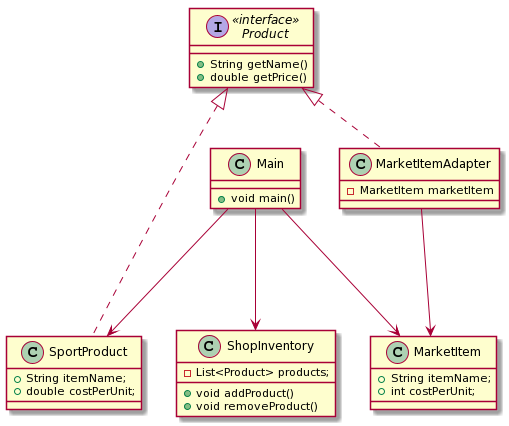

The diagram above was rendered by PlantUML. Its source (embedded in the PNG):
@startuml
class Main{
  +void main()
}
interface Product<<interface>> {
  +String getName()
  +double getPrice()
}

class MarketItemAdapter{
  -MarketItem marketItem
}
class MarketItem {
    +String itemName;
    +int costPerUnit;
}
class SportProduct{
    +String itemName;
    +double costPerUnit;
}
class ShopInventory {
 -List<Product> products;
 +void addProduct()
 +void removeProduct()
}
Product<|..MarketItemAdapter
Product<|..SportProduct
Main ---> MarketItem
MarketItemAdapter ---> MarketItem
Main --->SportProduct
Main --->ShopInventory
@enduml